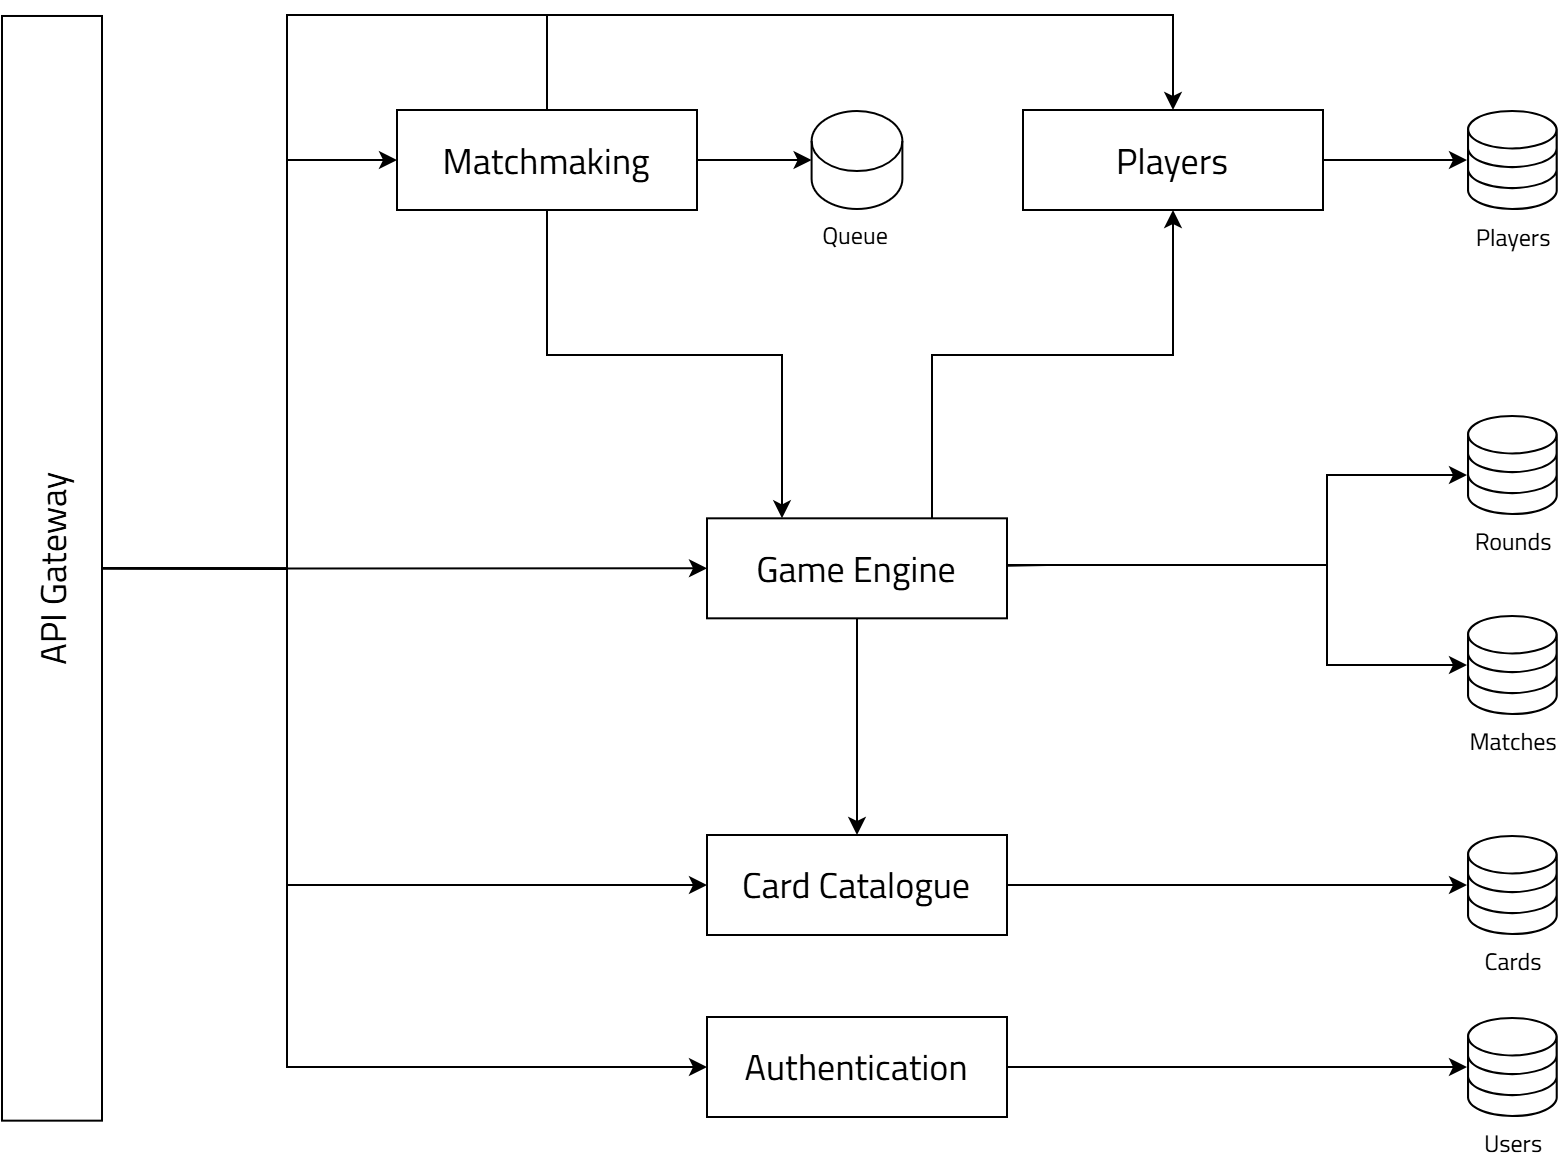

The diagram above was exported from draw.io. Its source (the exported page's mxGraphModel, read from the mxfile embedded in the PNG):
<mxGraphModel dx="703" dy="876" grid="1" gridSize="10" guides="1" tooltips="1" connect="1" arrows="1" fold="1" page="1" pageScale="1" pageWidth="1600" pageHeight="900" math="0" shadow="0">
  <root>
    <mxCell id="xwWLu7C_N5jIlG93a_7G-0" />
    <mxCell id="xwWLu7C_N5jIlG93a_7G-1" parent="xwWLu7C_N5jIlG93a_7G-0" />
    <mxCell id="xwWLu7C_N5jIlG93a_7G-2" edge="1" parent="xwWLu7C_N5jIlG93a_7G-1" source="xwWLu7C_N5jIlG93a_7G-3" style="edgeStyle=orthogonalEdgeStyle;rounded=0;orthogonalLoop=1;jettySize=auto;html=1;startArrow=none;startFill=0;" target="xwWLu7C_N5jIlG93a_7G-13">
      <mxGeometry relative="1" as="geometry" />
    </mxCell>
    <mxCell id="xwWLu7C_N5jIlG93a_7G-3" parent="xwWLu7C_N5jIlG93a_7G-1" style="rounded=0;whiteSpace=wrap;html=1;fontFamily=Titillium Web;fontSource=https%3A%2F%2Ffonts.googleapis.com%2Fcss2%3Ffamily%3DTitillium%2BWeb%3Aital%2Cwght%400%2C200%3B0%2C300%3B0%2C400%3B0%2C600%3B0%2C700%3B0%2C900%3B1%2C200%3B1%2C300%3B1%2C400%3B1%2C600%3B1%2C700%26display%3Dswap;fillColor=none;" value="&lt;font style=&quot;font-size: 18px;&quot;&gt;Authentication&lt;/font&gt;" vertex="1">
      <mxGeometry height="50" width="150" x="430" y="541" as="geometry" />
    </mxCell>
    <mxCell id="xwWLu7C_N5jIlG93a_7G-5" edge="1" parent="xwWLu7C_N5jIlG93a_7G-1" source="xwWLu7C_N5jIlG93a_7G-6" style="edgeStyle=orthogonalEdgeStyle;rounded=0;orthogonalLoop=1;jettySize=auto;html=1;startArrow=none;startFill=0;endArrow=classic;endFill=1;entryX=0.25;entryY=0;entryDx=0;entryDy=0;exitX=0.5;exitY=1;exitDx=0;exitDy=0;" target="xwWLu7C_N5jIlG93a_7G-9">
      <mxGeometry relative="1" as="geometry">
        <Array as="points">
          <mxPoint x="350" y="210" />
          <mxPoint x="468" y="210" />
          <mxPoint x="468" y="292" />
        </Array>
        <mxPoint x="350" y="210" as="targetPoint" />
      </mxGeometry>
    </mxCell>
    <mxCell id="xnZ-WPKPQFqHTX8Qk6Be-2" edge="1" parent="xwWLu7C_N5jIlG93a_7G-1" source="xwWLu7C_N5jIlG93a_7G-23" style="edgeStyle=orthogonalEdgeStyle;rounded=0;orthogonalLoop=1;jettySize=auto;html=1;exitX=1;exitY=0.5;exitDx=0;exitDy=0;" target="xwWLu7C_N5jIlG93a_7G-12" value="">
      <mxGeometry relative="1" as="geometry" />
    </mxCell>
    <mxCell id="xnZ-WPKPQFqHTX8Qk6Be-10" edge="1" parent="xwWLu7C_N5jIlG93a_7G-1" source="xwWLu7C_N5jIlG93a_7G-6" style="edgeStyle=orthogonalEdgeStyle;rounded=0;orthogonalLoop=1;jettySize=auto;html=1;endArrow=none;endFill=0;" value="">
      <mxGeometry relative="1" as="geometry">
        <mxPoint x="350" y="40" as="targetPoint" />
      </mxGeometry>
    </mxCell>
    <mxCell id="xwWLu7C_N5jIlG93a_7G-6" parent="xwWLu7C_N5jIlG93a_7G-1" style="rounded=0;whiteSpace=wrap;html=1;fontFamily=Titillium Web;fontSource=https%3A%2F%2Ffonts.googleapis.com%2Fcss2%3Ffamily%3DTitillium%2BWeb%3Aital%2Cwght%400%2C200%3B0%2C300%3B0%2C400%3B0%2C600%3B0%2C700%3B0%2C900%3B1%2C200%3B1%2C300%3B1%2C400%3B1%2C600%3B1%2C700%26display%3Dswap;fillColor=none;" value="&lt;font style=&quot;font-size: 18px;&quot;&gt;Matchmaking&lt;/font&gt;" vertex="1">
      <mxGeometry height="50" width="150" x="275" y="87.5" as="geometry" />
    </mxCell>
    <mxCell id="xwWLu7C_N5jIlG93a_7G-7" edge="1" parent="xwWLu7C_N5jIlG93a_7G-1" source="xwWLu7C_N5jIlG93a_7G-9" style="edgeStyle=orthogonalEdgeStyle;rounded=0;orthogonalLoop=1;jettySize=auto;html=1;startArrow=none;startFill=0;" target="xwWLu7C_N5jIlG93a_7G-15">
      <mxGeometry relative="1" as="geometry">
        <Array as="points">
          <mxPoint x="740" y="315" />
          <mxPoint x="740" y="270" />
        </Array>
      </mxGeometry>
    </mxCell>
    <mxCell id="xwWLu7C_N5jIlG93a_7G-8" edge="1" parent="xwWLu7C_N5jIlG93a_7G-1" source="xwWLu7C_N5jIlG93a_7G-9" style="rounded=0;orthogonalLoop=1;jettySize=auto;html=1;startArrow=none;startFill=0;" target="xwWLu7C_N5jIlG93a_7G-14">
      <mxGeometry relative="1" as="geometry">
        <Array as="points">
          <mxPoint x="600" y="315" />
          <mxPoint x="740" y="315" />
          <mxPoint x="740" y="365" />
        </Array>
      </mxGeometry>
    </mxCell>
    <mxCell id="xnZ-WPKPQFqHTX8Qk6Be-4" edge="1" parent="xwWLu7C_N5jIlG93a_7G-1" source="xwWLu7C_N5jIlG93a_7G-9" style="edgeStyle=orthogonalEdgeStyle;rounded=0;orthogonalLoop=1;jettySize=auto;html=1;" target="xwWLu7C_N5jIlG93a_7G-11" value="">
      <mxGeometry relative="1" as="geometry" />
    </mxCell>
    <mxCell id="xwWLu7C_N5jIlG93a_7G-9" parent="xwWLu7C_N5jIlG93a_7G-1" style="rounded=0;whiteSpace=wrap;html=1;fontFamily=Titillium Web;fontSource=https%3A%2F%2Ffonts.googleapis.com%2Fcss2%3Ffamily%3DTitillium%2BWeb%3Aital%2Cwght%400%2C200%3B0%2C300%3B0%2C400%3B0%2C600%3B0%2C700%3B0%2C900%3B1%2C200%3B1%2C300%3B1%2C400%3B1%2C600%3B1%2C700%26display%3Dswap;fillColor=none;" value="&lt;font style=&quot;font-size: 18px;&quot;&gt;Game Engine&lt;/font&gt;" vertex="1">
      <mxGeometry height="50" width="150" x="430" y="291.66" as="geometry" />
    </mxCell>
    <mxCell id="xwWLu7C_N5jIlG93a_7G-10" edge="1" parent="xwWLu7C_N5jIlG93a_7G-1" source="xwWLu7C_N5jIlG93a_7G-11" style="rounded=0;orthogonalLoop=1;jettySize=auto;html=1;startArrow=none;startFill=0;edgeStyle=orthogonalEdgeStyle;" target="xwWLu7C_N5jIlG93a_7G-21">
      <mxGeometry relative="1" as="geometry">
        <mxPoint x="570" y="475" as="targetPoint" />
      </mxGeometry>
    </mxCell>
    <mxCell id="xwWLu7C_N5jIlG93a_7G-11" parent="xwWLu7C_N5jIlG93a_7G-1" style="rounded=0;whiteSpace=wrap;html=1;fontFamily=Titillium Web;fontSource=https%3A%2F%2Ffonts.googleapis.com%2Fcss2%3Ffamily%3DTitillium%2BWeb%3Aital%2Cwght%400%2C200%3B0%2C300%3B0%2C400%3B0%2C600%3B0%2C700%3B0%2C900%3B1%2C200%3B1%2C300%3B1%2C400%3B1%2C600%3B1%2C700%26display%3Dswap;fillColor=none;" value="&lt;font style=&quot;font-size: 18px;&quot;&gt;Card Catalogue&lt;/font&gt;" vertex="1">
      <mxGeometry height="50" width="150" x="430" y="450" as="geometry" />
    </mxCell>
    <mxCell id="xwWLu7C_N5jIlG93a_7G-12" parent="xwWLu7C_N5jIlG93a_7G-1" style="sketch=0;verticalLabelPosition=bottom;sketch=0;aspect=fixed;html=1;verticalAlign=top;strokeColor=none;fillColor=#000000;align=center;outlineConnect=0;pointerEvents=1;shape=mxgraph.citrix2.site_database;fontFamily=Titillium Web;fontSource=https%3A%2F%2Ffonts.googleapis.com%2Fcss2%3Ffamily%3DTitillium%2BWeb%3Aital%2Cwght%400%2C200%3B0%2C300%3B0%2C400%3B0%2C600%3B0%2C700%3B0%2C900%3B1%2C200%3B1%2C300%3B1%2C400%3B1%2C600%3B1%2C700%26display%3Dswap;" value="Players" vertex="1">
      <mxGeometry height="50" width="45.395" x="810" y="87.5" as="geometry" />
    </mxCell>
    <mxCell id="xwWLu7C_N5jIlG93a_7G-13" parent="xwWLu7C_N5jIlG93a_7G-1" style="sketch=0;verticalLabelPosition=bottom;sketch=0;aspect=fixed;html=1;verticalAlign=top;strokeColor=none;fillColor=#000000;align=center;outlineConnect=0;pointerEvents=1;shape=mxgraph.citrix2.site_database;fontFamily=Titillium Web;fontSource=https%3A%2F%2Ffonts.googleapis.com%2Fcss2%3Ffamily%3DTitillium%2BWeb%3Aital%2Cwght%400%2C200%3B0%2C300%3B0%2C400%3B0%2C600%3B0%2C700%3B0%2C900%3B1%2C200%3B1%2C300%3B1%2C400%3B1%2C600%3B1%2C700%26display%3Dswap;" value="Users" vertex="1">
      <mxGeometry height="50" width="45.395" x="810" y="541" as="geometry" />
    </mxCell>
    <mxCell id="xwWLu7C_N5jIlG93a_7G-14" parent="xwWLu7C_N5jIlG93a_7G-1" style="sketch=0;verticalLabelPosition=bottom;sketch=0;aspect=fixed;html=1;verticalAlign=top;strokeColor=none;fillColor=#000000;align=center;outlineConnect=0;pointerEvents=1;shape=mxgraph.citrix2.site_database;fontFamily=Titillium Web;fontSource=https%3A%2F%2Ffonts.googleapis.com%2Fcss2%3Ffamily%3DTitillium%2BWeb%3Aital%2Cwght%400%2C200%3B0%2C300%3B0%2C400%3B0%2C600%3B0%2C700%3B0%2C900%3B1%2C200%3B1%2C300%3B1%2C400%3B1%2C600%3B1%2C700%26display%3Dswap;" value="Matches" vertex="1">
      <mxGeometry height="50" width="45.395" x="810" y="340" as="geometry" />
    </mxCell>
    <mxCell id="xwWLu7C_N5jIlG93a_7G-15" parent="xwWLu7C_N5jIlG93a_7G-1" style="sketch=0;verticalLabelPosition=bottom;sketch=0;aspect=fixed;html=1;verticalAlign=top;strokeColor=none;fillColor=#000000;align=center;outlineConnect=0;pointerEvents=1;shape=mxgraph.citrix2.site_database;fontFamily=Titillium Web;fontSource=https%3A%2F%2Ffonts.googleapis.com%2Fcss2%3Ffamily%3DTitillium%2BWeb%3Aital%2Cwght%400%2C200%3B0%2C300%3B0%2C400%3B0%2C600%3B0%2C700%3B0%2C900%3B1%2C200%3B1%2C300%3B1%2C400%3B1%2C600%3B1%2C700%26display%3Dswap;gradientColor=default;" value="&lt;div&gt;Rounds&lt;/div&gt;&lt;div&gt;&lt;br&gt;&lt;/div&gt;" vertex="1">
      <mxGeometry height="50" width="45.395" x="810" y="240" as="geometry" />
    </mxCell>
    <mxCell id="xwWLu7C_N5jIlG93a_7G-16" edge="1" parent="xwWLu7C_N5jIlG93a_7G-1" source="xwWLu7C_N5jIlG93a_7G-20" style="edgeStyle=orthogonalEdgeStyle;rounded=0;orthogonalLoop=1;jettySize=auto;html=1;exitX=0.5;exitY=1;exitDx=0;exitDy=0;entryX=0;entryY=0.5;entryDx=0;entryDy=0;" target="xwWLu7C_N5jIlG93a_7G-6">
      <mxGeometry relative="1" as="geometry">
        <Array as="points">
          <mxPoint x="220" y="317" />
          <mxPoint x="220" y="113" />
        </Array>
        <mxPoint x="220" y="240" as="sourcePoint" />
      </mxGeometry>
    </mxCell>
    <mxCell id="xwWLu7C_N5jIlG93a_7G-17" edge="1" parent="xwWLu7C_N5jIlG93a_7G-1" source="xwWLu7C_N5jIlG93a_7G-20" style="edgeStyle=orthogonalEdgeStyle;rounded=0;orthogonalLoop=1;jettySize=auto;html=1;entryX=0;entryY=0.5;entryDx=0;entryDy=0;exitX=0.5;exitY=1;exitDx=0;exitDy=0;" target="xwWLu7C_N5jIlG93a_7G-9">
      <mxGeometry relative="1" as="geometry">
        <Array as="points">
          <mxPoint x="220" y="317" />
          <mxPoint x="430" y="317" />
        </Array>
        <mxPoint x="250" y="254" as="sourcePoint" />
      </mxGeometry>
    </mxCell>
    <mxCell id="xwWLu7C_N5jIlG93a_7G-18" edge="1" parent="xwWLu7C_N5jIlG93a_7G-1" source="xwWLu7C_N5jIlG93a_7G-20" style="edgeStyle=orthogonalEdgeStyle;rounded=0;orthogonalLoop=1;jettySize=auto;html=1;exitX=0.5;exitY=1;exitDx=0;exitDy=0;entryX=0;entryY=0.5;entryDx=0;entryDy=0;" target="xwWLu7C_N5jIlG93a_7G-11">
      <mxGeometry relative="1" as="geometry">
        <Array as="points">
          <mxPoint x="220" y="317" />
          <mxPoint x="220" y="475" />
        </Array>
        <mxPoint x="250" y="344" as="sourcePoint" />
      </mxGeometry>
    </mxCell>
    <mxCell id="xwWLu7C_N5jIlG93a_7G-19" edge="1" parent="xwWLu7C_N5jIlG93a_7G-1" source="xwWLu7C_N5jIlG93a_7G-20" style="edgeStyle=orthogonalEdgeStyle;rounded=0;orthogonalLoop=1;jettySize=auto;html=1;entryX=0;entryY=0.5;entryDx=0;entryDy=0;exitX=0.5;exitY=1;exitDx=0;exitDy=0;" target="xwWLu7C_N5jIlG93a_7G-3">
      <mxGeometry relative="1" as="geometry">
        <Array as="points">
          <mxPoint x="220" y="317" />
          <mxPoint x="220" y="566" />
        </Array>
        <mxPoint x="250" y="435" as="sourcePoint" />
      </mxGeometry>
    </mxCell>
    <mxCell id="xwWLu7C_N5jIlG93a_7G-20" parent="xwWLu7C_N5jIlG93a_7G-1" style="rounded=0;whiteSpace=wrap;html=1;fontFamily=Titillium Web;fontSource=https%3A%2F%2Ffonts.googleapis.com%2Fcss2%3Ffamily%3DTitillium%2BWeb%3Aital%2Cwght%400%2C200%3B0%2C300%3B0%2C400%3B0%2C600%3B0%2C700%3B0%2C900%3B1%2C200%3B1%2C300%3B1%2C400%3B1%2C600%3B1%2C700%26display%3Dswap;rotation=-90;fillColor=none;" value="&lt;font style=&quot;font-size: 18px;&quot;&gt;API Gateway&lt;/font&gt;" vertex="1">
      <mxGeometry height="50" width="552.34" x="-173.67" y="291.66" as="geometry" />
    </mxCell>
    <mxCell id="xwWLu7C_N5jIlG93a_7G-21" parent="xwWLu7C_N5jIlG93a_7G-1" style="sketch=0;verticalLabelPosition=bottom;sketch=0;aspect=fixed;html=1;verticalAlign=top;strokeColor=none;fillColor=#000000;align=center;outlineConnect=0;pointerEvents=1;shape=mxgraph.citrix2.site_database;fontFamily=Titillium Web;fontSource=https%3A%2F%2Ffonts.googleapis.com%2Fcss2%3Ffamily%3DTitillium%2BWeb%3Aital%2Cwght%400%2C200%3B0%2C300%3B0%2C400%3B0%2C600%3B0%2C700%3B0%2C900%3B1%2C200%3B1%2C300%3B1%2C400%3B1%2C600%3B1%2C700%26display%3Dswap;" value="Cards" vertex="1">
      <mxGeometry height="50" width="45.395" x="810" y="450" as="geometry" />
    </mxCell>
    <mxCell id="xwWLu7C_N5jIlG93a_7G-22" edge="1" parent="xwWLu7C_N5jIlG93a_7G-1" source="xwWLu7C_N5jIlG93a_7G-23" style="edgeStyle=orthogonalEdgeStyle;rounded=0;orthogonalLoop=1;jettySize=auto;html=1;exitX=0.5;exitY=1;exitDx=0;exitDy=0;entryX=0.75;entryY=0;entryDx=0;entryDy=0;endArrow=none;endFill=0;startArrow=classic;startFill=1;" target="xwWLu7C_N5jIlG93a_7G-9" value="">
      <mxGeometry relative="1" as="geometry">
        <Array as="points">
          <mxPoint x="663" y="210" />
          <mxPoint x="543" y="210" />
        </Array>
      </mxGeometry>
    </mxCell>
    <mxCell id="xwWLu7C_N5jIlG93a_7G-23" parent="xwWLu7C_N5jIlG93a_7G-1" style="rounded=0;whiteSpace=wrap;html=1;fontFamily=Titillium Web;fontSource=https%3A%2F%2Ffonts.googleapis.com%2Fcss2%3Ffamily%3DTitillium%2BWeb%3Aital%2Cwght%400%2C200%3B0%2C300%3B0%2C400%3B0%2C600%3B0%2C700%3B0%2C900%3B1%2C200%3B1%2C300%3B1%2C400%3B1%2C600%3B1%2C700%26display%3Dswap;fillColor=none;" value="&lt;font style=&quot;font-size: 18px;&quot;&gt;Players&lt;/font&gt;" vertex="1">
      <mxGeometry height="50" width="150" x="588" y="87.5" as="geometry" />
    </mxCell>
    <mxCell id="xwWLu7C_N5jIlG93a_7G-24" edge="1" parent="xwWLu7C_N5jIlG93a_7G-1" source="xwWLu7C_N5jIlG93a_7G-20" style="endArrow=classic;html=1;rounded=0;exitX=0.5;exitY=1;exitDx=0;exitDy=0;entryX=0.5;entryY=0;entryDx=0;entryDy=0;" target="xwWLu7C_N5jIlG93a_7G-23" value="">
      <mxGeometry height="50" relative="1" width="50" as="geometry">
        <Array as="points">
          <mxPoint x="220" y="317" />
          <mxPoint x="220" y="40" />
          <mxPoint x="380" y="40" />
          <mxPoint x="663" y="40" />
        </Array>
        <mxPoint x="220" y="375" as="sourcePoint" />
        <mxPoint x="605" y="90" as="targetPoint" />
      </mxGeometry>
    </mxCell>
    <mxCell id="xwWLu7C_N5jIlG93a_7G-25" edge="1" parent="xwWLu7C_N5jIlG93a_7G-1" source="xwWLu7C_N5jIlG93a_7G-6" style="endArrow=classic;startArrow=none;html=1;rounded=0;startFill=0;exitX=1;exitY=0.5;exitDx=0;exitDy=0;entryX=0;entryY=0.5;entryDx=0;entryDy=0;entryPerimeter=0;" target="xwWLu7C_N5jIlG93a_7G-26" value="">
      <mxGeometry height="50" relative="1" width="50" as="geometry">
        <mxPoint x="460" y="359" as="sourcePoint" />
        <mxPoint x="460" y="130" as="targetPoint" />
      </mxGeometry>
    </mxCell>
    <mxCell id="xwWLu7C_N5jIlG93a_7G-26" parent="xwWLu7C_N5jIlG93a_7G-1" style="shape=cylinder3;whiteSpace=wrap;html=1;boundedLbl=1;backgroundOutline=1;size=15;fontFamily=Titillium Web;fontSource=https%3A%2F%2Ffonts.googleapis.com%2Fcss%3Ffamily%3DTitillium%2BWeb;labelPosition=center;verticalLabelPosition=bottom;align=center;verticalAlign=top;fillColor=none;" value="Queue" vertex="1">
      <mxGeometry height="49" width="45.395" x="482.3" y="88" as="geometry" />
    </mxCell>
  </root>
</mxGraphModel>